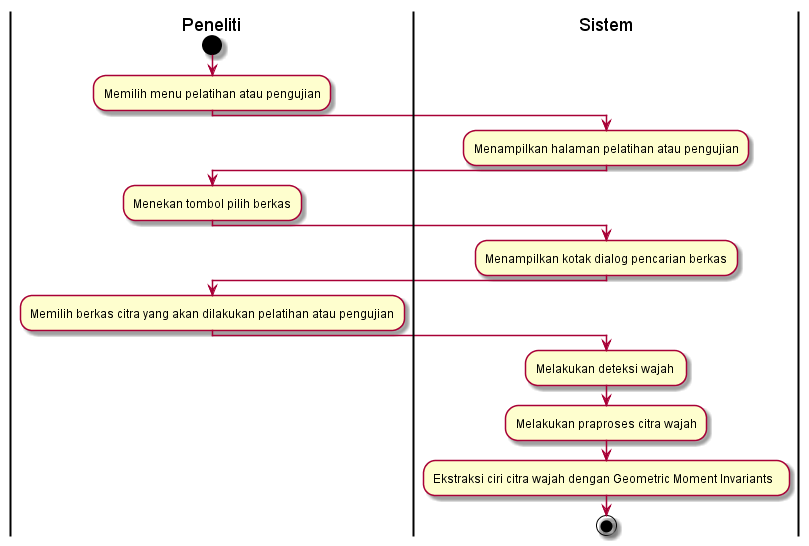

The diagram above was rendered by PlantUML. Its source (embedded in the PNG):
@startuml
| Peneliti |
start
:Memilih menu pelatihan atau pengujian;
| Sistem |
:Menampilkan halaman pelatihan atau pengujian;
| Peneliti |
:Menekan tombol pilih berkas;
| Sistem |
:Menampilkan kotak dialog pencarian berkas;
| Peneliti |
:Memilih berkas citra yang akan dilakukan pelatihan atau pengujian;
| Sistem |
:Melakukan deteksi wajah ;
| Sistem |
:Melakukan praproses citra wajah;
| Sistem |
:Ekstraksi ciri citra wajah dengan Geometric Moment Invariants  ;
stop
@enduml